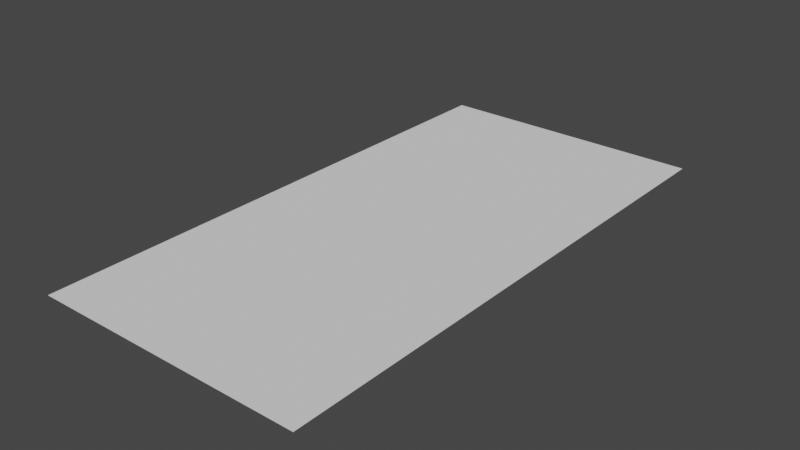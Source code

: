# Source: cliff_edge_straight.blend  (saved by Blender 2.80.75; exported with 4.5.12 LTS)
import bpy
from mathutils import Matrix  # noqa: F401  (used for matrix-valued properties, if any)

bpy.ops.wm.read_factory_settings(use_empty=True)
scene = bpy.context.scene
scene.name = 'Scene'

# ---- collections
col_collection = bpy.data.collections.new('Collection'); scene.collection.children.link(col_collection)

# ---- world
world_world = bpy.data.worlds.new('World'); scene.world = world_world
world_world.use_nodes = True; world_world.node_tree.nodes.clear()
_N = world_world.node_tree.nodes; _L = world_world.node_tree.links
n0 = _N.new('ShaderNodeOutputWorld'); n0.name = 'World Output'; n0.location = (300, 300)
n1 = _N.new('ShaderNodeBackground'); n1.name = 'Background'; n1.location = (10, 300)
n1.inputs[0].default_value = (0.05088, 0.05088, 0.05088, 1.0)
_L.new(n1.outputs[0], n0.inputs[0])
n0.is_active_output = True
world_world.color = (0.05088, 0.05088, 0.05088)
world_world.use_sun_shadow = False
world_world.sun_shadow_jitter_overblur = 0.0

# ---- meshes
me_plane = bpy.data.meshes.new('Plane')
me_plane.from_pydata([(-0.5, 0.0, -0.5), (0.5, 0.0, -0.5), (-0.5, 2.0, -0.5), (0.5, 2.0, -0.5)], [], [(0, 2, 3, 1)])
_uv = me_plane.uv_layers.new(name='UVMap')
_uv.uv.foreach_set('vector', [1.0, 0.0, 0.0, 0.0, 0.0, 1.0, 1.0, 1.0])
me_plane.use_remesh_preserve_volume = False
me_plane.use_remesh_preserve_attributes = False
me_plane.use_mirror_vertex_groups = False
me_plane.update()

# ---- objects
ob_plane = bpy.data.objects.new('Plane', me_plane)

# ---- transforms, parenting, visibility, modifiers, constraints
ob_plane.location = (0.0, 0.0, 0.0)
ob_plane.lineart.crease_threshold = 0.0

# ---- collection membership
col_collection.objects.link(ob_plane)

# ---- scene / render settings (as saved in the file)
scene.frame_start = 1; scene.frame_end = 250; scene.frame_set(1)
scene.render.engine = 'BLENDER_EEVEE_NEXT'
scene.cycles.samples = 128
scene.cycles.sampling_pattern = 'TABULATED_SOBOL'
scene.cycles.use_adaptive_sampling = False
scene.cycles.use_light_tree = False
scene.view_settings.view_transform = 'Filmic'
bpy.context.view_layer.update()

# ---- added for rendering (the .blend has no active camera and no usable light): camera, sun
cam_auto = bpy.data.cameras.new('AutoCamera')
cam_auto.lens = 50.0
cam_auto.sensor_width = 36.0
cam_auto.clip_end = 1000.0
ob_auto_camera = bpy.data.objects.new('AutoCamera', cam_auto)
scene.collection.objects.link(ob_auto_camera)
ob_auto_camera.location = (2.06886, -1.48264, 1.15509)
ob_auto_camera.rotation_euler = (1.09748, -7.21219e-08, 0.694738)
scene.camera = ob_auto_camera
light_auto_sun = bpy.data.lights.new('AutoSun', 'SUN')
light_auto_sun.energy = 3.0
light_auto_sun.angle = 0.0523599
ob_auto_sun = bpy.data.objects.new('AutoSun', light_auto_sun)
scene.collection.objects.link(ob_auto_sun)
ob_auto_sun.rotation_euler = (0.872665, 0.174533, 0.523599)
bpy.context.view_layer.update()
